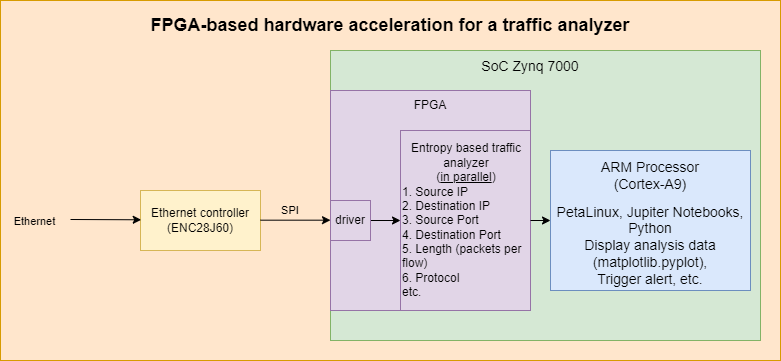

The diagram above was exported from draw.io. Its source (the exported page's mxGraphModel, read from the mxfile embedded in the PNG):
<mxGraphModel dx="1422" dy="789" grid="1" gridSize="10" guides="1" tooltips="1" connect="1" arrows="1" fold="1" page="1" pageScale="1" pageWidth="827" pageHeight="1169" math="0" shadow="0">
  <root>
    <mxCell id="0" />
    <mxCell id="1" parent="0" />
    <mxCell id="LG4Fsssoc2yu4PCyAooJ-14" value="" style="rounded=0;whiteSpace=wrap;html=1;shadow=0;fillColor=#ffe6cc;strokeColor=#d79b00;" parent="1" vertex="1">
      <mxGeometry x="24" y="20" width="780" height="360" as="geometry" />
    </mxCell>
    <mxCell id="LG4Fsssoc2yu4PCyAooJ-1" value="Ethernet controller&lt;br&gt;(ENC28J60)" style="rounded=0;whiteSpace=wrap;html=1;fillColor=#fff2cc;strokeColor=#d6b656;" parent="1" vertex="1">
      <mxGeometry x="164" y="210" width="120" height="60" as="geometry" />
    </mxCell>
    <mxCell id="LG4Fsssoc2yu4PCyAooJ-2" value="" style="endArrow=classic;html=1;rounded=0;fillColor=none;" parent="1" edge="1">
      <mxGeometry width="50" height="50" relative="1" as="geometry">
        <mxPoint x="94" y="239" as="sourcePoint" />
        <mxPoint x="164.70999999999998" y="239.28999999999996" as="targetPoint" />
      </mxGeometry>
    </mxCell>
    <mxCell id="LG4Fsssoc2yu4PCyAooJ-3" value="Ethernet" style="edgeLabel;html=1;align=center;verticalAlign=middle;resizable=0;points=[];labelBackgroundColor=none;" parent="LG4Fsssoc2yu4PCyAooJ-2" connectable="0" vertex="1">
      <mxGeometry x="-0.768" relative="1" as="geometry">
        <mxPoint x="-44" y="1" as="offset" />
      </mxGeometry>
    </mxCell>
    <mxCell id="LG4Fsssoc2yu4PCyAooJ-18" value="" style="rounded=0;whiteSpace=wrap;html=1;shadow=0;fontSize=18;fillColor=#d5e8d4;strokeColor=#82b366;" parent="1" vertex="1">
      <mxGeometry x="354" y="70" width="430" height="290" as="geometry" />
    </mxCell>
    <mxCell id="LG4Fsssoc2yu4PCyAooJ-4" value="" style="endArrow=classic;html=1;rounded=0;" parent="1" edge="1">
      <mxGeometry width="50" height="50" relative="1" as="geometry">
        <mxPoint x="284" y="239.68" as="sourcePoint" />
        <mxPoint x="354" y="239.68" as="targetPoint" />
      </mxGeometry>
    </mxCell>
    <mxCell id="LG4Fsssoc2yu4PCyAooJ-5" value="SPI&amp;nbsp;" style="edgeLabel;html=1;align=center;verticalAlign=middle;resizable=0;points=[];labelBackgroundColor=none;" parent="LG4Fsssoc2yu4PCyAooJ-4" connectable="0" vertex="1">
      <mxGeometry x="0.1806" y="-2" relative="1" as="geometry">
        <mxPoint x="-11" y="-12" as="offset" />
      </mxGeometry>
    </mxCell>
    <mxCell id="LG4Fsssoc2yu4PCyAooJ-6" value="" style="rounded=0;whiteSpace=wrap;html=1;shadow=0;fillColor=#e1d5e7;strokeColor=#9673a6;" parent="1" vertex="1">
      <mxGeometry x="354" y="110" width="200" height="220" as="geometry" />
    </mxCell>
    <mxCell id="LG4Fsssoc2yu4PCyAooJ-12" value="" style="edgeStyle=orthogonalEdgeStyle;rounded=0;orthogonalLoop=1;jettySize=auto;html=1;" parent="1" source="LG4Fsssoc2yu4PCyAooJ-7" target="LG4Fsssoc2yu4PCyAooJ-8" edge="1">
      <mxGeometry relative="1" as="geometry" />
    </mxCell>
    <mxCell id="LG4Fsssoc2yu4PCyAooJ-7" value="driver" style="rounded=0;whiteSpace=wrap;html=1;rotation=0;fillColor=#e1d5e7;strokeColor=#9673a6;" parent="1" vertex="1">
      <mxGeometry x="354" y="220" width="40" height="40" as="geometry" />
    </mxCell>
    <mxCell id="LG4Fsssoc2yu4PCyAooJ-8" value="" style="rounded=0;whiteSpace=wrap;html=1;" parent="1" vertex="1">
      <mxGeometry x="424" y="150" width="130" height="180" as="geometry" />
    </mxCell>
    <mxCell id="LG4Fsssoc2yu4PCyAooJ-9" value="FPGA" style="text;html=1;strokeColor=none;fillColor=none;align=center;verticalAlign=middle;whiteSpace=wrap;rounded=0;" parent="1" vertex="1">
      <mxGeometry x="424" y="110" width="60" height="30" as="geometry" />
    </mxCell>
    <mxCell id="LG4Fsssoc2yu4PCyAooJ-11" value="&lt;div style=&quot;text-align: center&quot;&gt;&lt;span&gt;Entropy based traffic analyzer&lt;/span&gt;&lt;/div&gt;&lt;div style=&quot;text-align: center&quot;&gt;(&lt;u&gt;in parallel&lt;/u&gt;)&lt;/div&gt;&lt;div&gt;&lt;span&gt;1. Source IP&lt;/span&gt;&lt;/div&gt;2. Destination IP&lt;br&gt;3. Source Port&lt;br&gt;4. Destination Port&lt;br&gt;5. Length (packets per flow)&lt;br&gt;6. Protocol&lt;br&gt;etc." style="text;html=1;strokeColor=#9673a6;fillColor=#e1d5e7;align=left;verticalAlign=middle;whiteSpace=wrap;rounded=0;" parent="1" vertex="1">
      <mxGeometry x="424" y="150" width="130" height="180" as="geometry" />
    </mxCell>
    <mxCell id="LG4Fsssoc2yu4PCyAooJ-15" value="&lt;span style=&quot;text-align: left&quot;&gt;&lt;font style=&quot;font-size: 18px&quot;&gt;&lt;b&gt;FPGA-based hardware acceleration for a traffic analyzer&lt;/b&gt;&lt;/font&gt;&lt;/span&gt;" style="text;html=1;strokeColor=none;fillColor=none;align=center;verticalAlign=middle;whiteSpace=wrap;rounded=0;shadow=0;" parent="1" vertex="1">
      <mxGeometry x="169" y="30" width="490" height="30" as="geometry" />
    </mxCell>
    <mxCell id="LG4Fsssoc2yu4PCyAooJ-16" value="" style="endArrow=classic;html=1;rounded=0;fontSize=18;exitX=1;exitY=0.5;exitDx=0;exitDy=0;entryX=0;entryY=0.5;entryDx=0;entryDy=0;" parent="1" source="LG4Fsssoc2yu4PCyAooJ-11" target="LG4Fsssoc2yu4PCyAooJ-17" edge="1">
      <mxGeometry width="50" height="50" relative="1" as="geometry">
        <mxPoint x="244" y="250" as="sourcePoint" />
        <mxPoint x="294" y="200" as="targetPoint" />
      </mxGeometry>
    </mxCell>
    <mxCell id="LG4Fsssoc2yu4PCyAooJ-17" value="" style="rounded=0;whiteSpace=wrap;html=1;shadow=0;fontSize=18;fillColor=#dae8fc;strokeColor=#6c8ebf;" parent="1" vertex="1">
      <mxGeometry x="574" y="170" width="200" height="140" as="geometry" />
    </mxCell>
    <mxCell id="LG4Fsssoc2yu4PCyAooJ-19" value="&lt;font style=&quot;font-size: 14px&quot;&gt;SoC Zynq 7000&lt;/font&gt;" style="text;html=1;strokeColor=none;fillColor=none;align=center;verticalAlign=middle;whiteSpace=wrap;rounded=0;shadow=0;fontSize=18;" parent="1" vertex="1">
      <mxGeometry x="499" y="70" width="110" height="30" as="geometry" />
    </mxCell>
    <mxCell id="LG4Fsssoc2yu4PCyAooJ-20" value="ARM Processor (Cortex-A9)" style="text;html=1;strokeColor=none;fillColor=none;align=center;verticalAlign=middle;whiteSpace=wrap;rounded=0;shadow=0;labelBackgroundColor=none;fontSize=14;" parent="1" vertex="1">
      <mxGeometry x="619" y="180" width="110" height="30" as="geometry" />
    </mxCell>
    <mxCell id="LG4Fsssoc2yu4PCyAooJ-21" value="PetaLinux, Jupiter Notebooks, Python&lt;br&gt;Display analysis data (matplotlib.pyplot),&lt;br&gt;Trigger alert, etc." style="text;html=1;strokeColor=none;fillColor=none;align=center;verticalAlign=middle;whiteSpace=wrap;rounded=0;shadow=0;labelBackgroundColor=none;fontSize=14;" parent="1" vertex="1">
      <mxGeometry x="574" y="220" width="200" height="90" as="geometry" />
    </mxCell>
  </root>
</mxGraphModel>